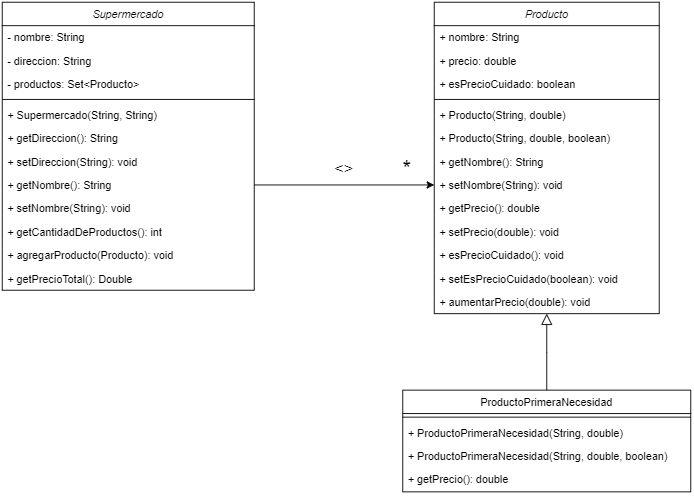

The diagram above was exported from draw.io. Its source (the exported page's mxGraphModel, read from the mxfile embedded in the PNG):
<mxGraphModel dx="1366" dy="735" grid="1" gridSize="10" guides="1" tooltips="1" connect="1" arrows="1" fold="1" page="1" pageScale="1" pageWidth="827" pageHeight="1169" math="0" shadow="0">
  <root>
    <mxCell id="WIyWlLk6GJQsqaUBKTNV-0" />
    <mxCell id="WIyWlLk6GJQsqaUBKTNV-1" parent="WIyWlLk6GJQsqaUBKTNV-0" />
    <mxCell id="zkfFHV4jXpPFQw0GAbJ--0" value="Producto" style="swimlane;fontStyle=2;align=center;verticalAlign=top;childLayout=stackLayout;horizontal=1;startSize=26;horizontalStack=0;resizeParent=1;resizeLast=0;collapsible=1;marginBottom=0;rounded=0;shadow=0;strokeWidth=1;" parent="WIyWlLk6GJQsqaUBKTNV-1" vertex="1">
      <mxGeometry x="590" y="40" width="250" height="346" as="geometry">
        <mxRectangle x="230" y="140" width="160" height="26" as="alternateBounds" />
      </mxGeometry>
    </mxCell>
    <mxCell id="zkfFHV4jXpPFQw0GAbJ--1" value="+ nombre: String" style="text;align=left;verticalAlign=top;spacingLeft=4;spacingRight=4;overflow=hidden;rotatable=0;points=[[0,0.5],[1,0.5]];portConstraint=eastwest;" parent="zkfFHV4jXpPFQw0GAbJ--0" vertex="1">
      <mxGeometry y="26" width="250" height="26" as="geometry" />
    </mxCell>
    <mxCell id="zkfFHV4jXpPFQw0GAbJ--2" value="+ precio: double" style="text;align=left;verticalAlign=top;spacingLeft=4;spacingRight=4;overflow=hidden;rotatable=0;points=[[0,0.5],[1,0.5]];portConstraint=eastwest;rounded=0;shadow=0;html=0;" parent="zkfFHV4jXpPFQw0GAbJ--0" vertex="1">
      <mxGeometry y="52" width="250" height="26" as="geometry" />
    </mxCell>
    <mxCell id="zkfFHV4jXpPFQw0GAbJ--3" value="+ esPrecioCuidado: boolean" style="text;align=left;verticalAlign=top;spacingLeft=4;spacingRight=4;overflow=hidden;rotatable=0;points=[[0,0.5],[1,0.5]];portConstraint=eastwest;rounded=0;shadow=0;html=0;" parent="zkfFHV4jXpPFQw0GAbJ--0" vertex="1">
      <mxGeometry y="78" width="250" height="26" as="geometry" />
    </mxCell>
    <mxCell id="zkfFHV4jXpPFQw0GAbJ--4" value="" style="line;html=1;strokeWidth=1;align=left;verticalAlign=middle;spacingTop=-1;spacingLeft=3;spacingRight=3;rotatable=0;labelPosition=right;points=[];portConstraint=eastwest;" parent="zkfFHV4jXpPFQw0GAbJ--0" vertex="1">
      <mxGeometry y="104" width="250" height="8" as="geometry" />
    </mxCell>
    <mxCell id="zkfFHV4jXpPFQw0GAbJ--5" value="+ Producto(String, double)" style="text;align=left;verticalAlign=top;spacingLeft=4;spacingRight=4;overflow=hidden;rotatable=0;points=[[0,0.5],[1,0.5]];portConstraint=eastwest;" parent="zkfFHV4jXpPFQw0GAbJ--0" vertex="1">
      <mxGeometry y="112" width="250" height="26" as="geometry" />
    </mxCell>
    <mxCell id="UYW7xn76a-VGe6BTRG9X-13" value="+ Producto(String, double, boolean)" style="text;align=left;verticalAlign=top;spacingLeft=4;spacingRight=4;overflow=hidden;rotatable=0;points=[[0,0.5],[1,0.5]];portConstraint=eastwest;" vertex="1" parent="zkfFHV4jXpPFQw0GAbJ--0">
      <mxGeometry y="138" width="250" height="26" as="geometry" />
    </mxCell>
    <mxCell id="UYW7xn76a-VGe6BTRG9X-15" value="+ getNombre(): String" style="text;align=left;verticalAlign=top;spacingLeft=4;spacingRight=4;overflow=hidden;rotatable=0;points=[[0,0.5],[1,0.5]];portConstraint=eastwest;" vertex="1" parent="zkfFHV4jXpPFQw0GAbJ--0">
      <mxGeometry y="164" width="250" height="26" as="geometry" />
    </mxCell>
    <mxCell id="UYW7xn76a-VGe6BTRG9X-16" value="+ setNombre(String): void" style="text;align=left;verticalAlign=top;spacingLeft=4;spacingRight=4;overflow=hidden;rotatable=0;points=[[0,0.5],[1,0.5]];portConstraint=eastwest;" vertex="1" parent="zkfFHV4jXpPFQw0GAbJ--0">
      <mxGeometry y="190" width="250" height="26" as="geometry" />
    </mxCell>
    <mxCell id="UYW7xn76a-VGe6BTRG9X-19" value="+ getPrecio(): double" style="text;align=left;verticalAlign=top;spacingLeft=4;spacingRight=4;overflow=hidden;rotatable=0;points=[[0,0.5],[1,0.5]];portConstraint=eastwest;fontStyle=0" vertex="1" parent="zkfFHV4jXpPFQw0GAbJ--0">
      <mxGeometry y="216" width="250" height="26" as="geometry" />
    </mxCell>
    <mxCell id="UYW7xn76a-VGe6BTRG9X-20" value="+ setPrecio(double): void" style="text;align=left;verticalAlign=top;spacingLeft=4;spacingRight=4;overflow=hidden;rotatable=0;points=[[0,0.5],[1,0.5]];portConstraint=eastwest;" vertex="1" parent="zkfFHV4jXpPFQw0GAbJ--0">
      <mxGeometry y="242" width="250" height="26" as="geometry" />
    </mxCell>
    <mxCell id="UYW7xn76a-VGe6BTRG9X-18" value="+ esPrecioCuidado(): void" style="text;align=left;verticalAlign=top;spacingLeft=4;spacingRight=4;overflow=hidden;rotatable=0;points=[[0,0.5],[1,0.5]];portConstraint=eastwest;" vertex="1" parent="zkfFHV4jXpPFQw0GAbJ--0">
      <mxGeometry y="268" width="250" height="26" as="geometry" />
    </mxCell>
    <mxCell id="UYW7xn76a-VGe6BTRG9X-17" value="+ setEsPrecioCuidado(boolean): void" style="text;align=left;verticalAlign=top;spacingLeft=4;spacingRight=4;overflow=hidden;rotatable=0;points=[[0,0.5],[1,0.5]];portConstraint=eastwest;" vertex="1" parent="zkfFHV4jXpPFQw0GAbJ--0">
      <mxGeometry y="294" width="250" height="26" as="geometry" />
    </mxCell>
    <mxCell id="UYW7xn76a-VGe6BTRG9X-14" value="+ aumentarPrecio(double): void" style="text;align=left;verticalAlign=top;spacingLeft=4;spacingRight=4;overflow=hidden;rotatable=0;points=[[0,0.5],[1,0.5]];portConstraint=eastwest;" vertex="1" parent="zkfFHV4jXpPFQw0GAbJ--0">
      <mxGeometry y="320" width="250" height="26" as="geometry" />
    </mxCell>
    <mxCell id="zkfFHV4jXpPFQw0GAbJ--6" value="ProductoPrimeraNecesidad" style="swimlane;fontStyle=0;align=center;verticalAlign=top;childLayout=stackLayout;horizontal=1;startSize=26;horizontalStack=0;resizeParent=1;resizeLast=0;collapsible=1;marginBottom=0;rounded=0;shadow=0;strokeWidth=1;" parent="WIyWlLk6GJQsqaUBKTNV-1" vertex="1">
      <mxGeometry x="555" y="471" width="320" height="113" as="geometry">
        <mxRectangle x="130" y="380" width="160" height="26" as="alternateBounds" />
      </mxGeometry>
    </mxCell>
    <mxCell id="zkfFHV4jXpPFQw0GAbJ--9" value="" style="line;html=1;strokeWidth=1;align=left;verticalAlign=middle;spacingTop=-1;spacingLeft=3;spacingRight=3;rotatable=0;labelPosition=right;points=[];portConstraint=eastwest;" parent="zkfFHV4jXpPFQw0GAbJ--6" vertex="1">
      <mxGeometry y="26" width="320" height="8" as="geometry" />
    </mxCell>
    <mxCell id="zkfFHV4jXpPFQw0GAbJ--10" value="+ ProductoPrimeraNecesidad(String, double)" style="text;align=left;verticalAlign=top;spacingLeft=4;spacingRight=4;overflow=hidden;rotatable=0;points=[[0,0.5],[1,0.5]];portConstraint=eastwest;fontStyle=0" parent="zkfFHV4jXpPFQw0GAbJ--6" vertex="1">
      <mxGeometry y="34" width="320" height="26" as="geometry" />
    </mxCell>
    <mxCell id="zkfFHV4jXpPFQw0GAbJ--11" value="+ ProductoPrimeraNecesidad(String, double, boolean)" style="text;align=left;verticalAlign=top;spacingLeft=4;spacingRight=4;overflow=hidden;rotatable=0;points=[[0,0.5],[1,0.5]];portConstraint=eastwest;" parent="zkfFHV4jXpPFQw0GAbJ--6" vertex="1">
      <mxGeometry y="60" width="320" height="26" as="geometry" />
    </mxCell>
    <mxCell id="UYW7xn76a-VGe6BTRG9X-21" value="+ getPrecio(): double" style="text;align=left;verticalAlign=top;spacingLeft=4;spacingRight=4;overflow=hidden;rotatable=0;points=[[0,0.5],[1,0.5]];portConstraint=eastwest;fontStyle=0" vertex="1" parent="zkfFHV4jXpPFQw0GAbJ--6">
      <mxGeometry y="86" width="320" height="26" as="geometry" />
    </mxCell>
    <mxCell id="zkfFHV4jXpPFQw0GAbJ--12" value="" style="endArrow=block;endSize=10;endFill=0;shadow=0;strokeWidth=1;rounded=0;curved=0;edgeStyle=elbowEdgeStyle;elbow=vertical;" parent="WIyWlLk6GJQsqaUBKTNV-1" source="zkfFHV4jXpPFQw0GAbJ--6" target="zkfFHV4jXpPFQw0GAbJ--0" edge="1">
      <mxGeometry width="160" relative="1" as="geometry">
        <mxPoint x="200" y="203" as="sourcePoint" />
        <mxPoint x="200" y="203" as="targetPoint" />
      </mxGeometry>
    </mxCell>
    <mxCell id="UYW7xn76a-VGe6BTRG9X-0" value="Supermercado" style="swimlane;fontStyle=2;align=center;verticalAlign=top;childLayout=stackLayout;horizontal=1;startSize=26;horizontalStack=0;resizeParent=1;resizeLast=0;collapsible=1;marginBottom=0;rounded=0;shadow=0;strokeWidth=1;" vertex="1" parent="WIyWlLk6GJQsqaUBKTNV-1">
      <mxGeometry x="110" y="40" width="280" height="320" as="geometry">
        <mxRectangle x="230" y="140" width="160" height="26" as="alternateBounds" />
      </mxGeometry>
    </mxCell>
    <mxCell id="UYW7xn76a-VGe6BTRG9X-1" value="- nombre: String" style="text;align=left;verticalAlign=top;spacingLeft=4;spacingRight=4;overflow=hidden;rotatable=0;points=[[0,0.5],[1,0.5]];portConstraint=eastwest;" vertex="1" parent="UYW7xn76a-VGe6BTRG9X-0">
      <mxGeometry y="26" width="280" height="26" as="geometry" />
    </mxCell>
    <mxCell id="UYW7xn76a-VGe6BTRG9X-2" value="- direccion: String" style="text;align=left;verticalAlign=top;spacingLeft=4;spacingRight=4;overflow=hidden;rotatable=0;points=[[0,0.5],[1,0.5]];portConstraint=eastwest;rounded=0;shadow=0;html=0;" vertex="1" parent="UYW7xn76a-VGe6BTRG9X-0">
      <mxGeometry y="52" width="280" height="26" as="geometry" />
    </mxCell>
    <mxCell id="UYW7xn76a-VGe6BTRG9X-3" value="- productos: Set&lt;Producto&gt;" style="text;align=left;verticalAlign=top;spacingLeft=4;spacingRight=4;overflow=hidden;rotatable=0;points=[[0,0.5],[1,0.5]];portConstraint=eastwest;rounded=0;shadow=0;html=0;" vertex="1" parent="UYW7xn76a-VGe6BTRG9X-0">
      <mxGeometry y="78" width="280" height="26" as="geometry" />
    </mxCell>
    <mxCell id="UYW7xn76a-VGe6BTRG9X-4" value="" style="line;html=1;strokeWidth=1;align=left;verticalAlign=middle;spacingTop=-1;spacingLeft=3;spacingRight=3;rotatable=0;labelPosition=right;points=[];portConstraint=eastwest;" vertex="1" parent="UYW7xn76a-VGe6BTRG9X-0">
      <mxGeometry y="104" width="280" height="8" as="geometry" />
    </mxCell>
    <mxCell id="UYW7xn76a-VGe6BTRG9X-5" value="+ Supermercado(String, String)" style="text;align=left;verticalAlign=top;spacingLeft=4;spacingRight=4;overflow=hidden;rotatable=0;points=[[0,0.5],[1,0.5]];portConstraint=eastwest;" vertex="1" parent="UYW7xn76a-VGe6BTRG9X-0">
      <mxGeometry y="112" width="280" height="26" as="geometry" />
    </mxCell>
    <mxCell id="UYW7xn76a-VGe6BTRG9X-6" value="+ getDireccion(): String" style="text;align=left;verticalAlign=top;spacingLeft=4;spacingRight=4;overflow=hidden;rotatable=0;points=[[0,0.5],[1,0.5]];portConstraint=eastwest;" vertex="1" parent="UYW7xn76a-VGe6BTRG9X-0">
      <mxGeometry y="138" width="280" height="26" as="geometry" />
    </mxCell>
    <mxCell id="UYW7xn76a-VGe6BTRG9X-7" value="+ setDireccion(String): void" style="text;align=left;verticalAlign=top;spacingLeft=4;spacingRight=4;overflow=hidden;rotatable=0;points=[[0,0.5],[1,0.5]];portConstraint=eastwest;" vertex="1" parent="UYW7xn76a-VGe6BTRG9X-0">
      <mxGeometry y="164" width="280" height="26" as="geometry" />
    </mxCell>
    <mxCell id="UYW7xn76a-VGe6BTRG9X-9" value="+ getNombre(): String" style="text;align=left;verticalAlign=top;spacingLeft=4;spacingRight=4;overflow=hidden;rotatable=0;points=[[0,0.5],[1,0.5]];portConstraint=eastwest;" vertex="1" parent="UYW7xn76a-VGe6BTRG9X-0">
      <mxGeometry y="190" width="280" height="26" as="geometry" />
    </mxCell>
    <mxCell id="UYW7xn76a-VGe6BTRG9X-8" value="+ setNombre(String): void" style="text;align=left;verticalAlign=top;spacingLeft=4;spacingRight=4;overflow=hidden;rotatable=0;points=[[0,0.5],[1,0.5]];portConstraint=eastwest;" vertex="1" parent="UYW7xn76a-VGe6BTRG9X-0">
      <mxGeometry y="216" width="280" height="26" as="geometry" />
    </mxCell>
    <mxCell id="UYW7xn76a-VGe6BTRG9X-10" value="+ getCantidadDeProductos(): int" style="text;align=left;verticalAlign=top;spacingLeft=4;spacingRight=4;overflow=hidden;rotatable=0;points=[[0,0.5],[1,0.5]];portConstraint=eastwest;" vertex="1" parent="UYW7xn76a-VGe6BTRG9X-0">
      <mxGeometry y="242" width="280" height="26" as="geometry" />
    </mxCell>
    <mxCell id="UYW7xn76a-VGe6BTRG9X-11" value="+ agregarProducto(Producto): void" style="text;align=left;verticalAlign=top;spacingLeft=4;spacingRight=4;overflow=hidden;rotatable=0;points=[[0,0.5],[1,0.5]];portConstraint=eastwest;" vertex="1" parent="UYW7xn76a-VGe6BTRG9X-0">
      <mxGeometry y="268" width="280" height="26" as="geometry" />
    </mxCell>
    <mxCell id="UYW7xn76a-VGe6BTRG9X-12" value="+ getPrecioTotal(): Double" style="text;align=left;verticalAlign=top;spacingLeft=4;spacingRight=4;overflow=hidden;rotatable=0;points=[[0,0.5],[1,0.5]];portConstraint=eastwest;" vertex="1" parent="UYW7xn76a-VGe6BTRG9X-0">
      <mxGeometry y="294" width="280" height="26" as="geometry" />
    </mxCell>
    <mxCell id="UYW7xn76a-VGe6BTRG9X-23" value="" style="endArrow=classic;html=1;rounded=0;entryX=0;entryY=0.5;entryDx=0;entryDy=0;" edge="1" parent="WIyWlLk6GJQsqaUBKTNV-1" target="UYW7xn76a-VGe6BTRG9X-16">
      <mxGeometry relative="1" as="geometry">
        <mxPoint x="390" y="243" as="sourcePoint" />
        <mxPoint x="550" y="290" as="targetPoint" />
      </mxGeometry>
    </mxCell>
    <mxCell id="UYW7xn76a-VGe6BTRG9X-27" value="&lt;font style=&quot;font-size: 18px;&quot;&gt;&amp;lt;&amp;gt;&lt;/font&gt;" style="text;html=1;align=center;verticalAlign=middle;whiteSpace=wrap;rounded=0;" vertex="1" parent="WIyWlLk6GJQsqaUBKTNV-1">
      <mxGeometry x="460" y="210" width="60" height="30" as="geometry" />
    </mxCell>
    <mxCell id="UYW7xn76a-VGe6BTRG9X-28" value="&lt;font style=&quot;font-size: 24px;&quot;&gt;*&lt;/font&gt;" style="text;html=1;align=center;verticalAlign=middle;whiteSpace=wrap;rounded=0;" vertex="1" parent="WIyWlLk6GJQsqaUBKTNV-1">
      <mxGeometry x="530" y="210" width="60" height="30" as="geometry" />
    </mxCell>
  </root>
</mxGraphModel>